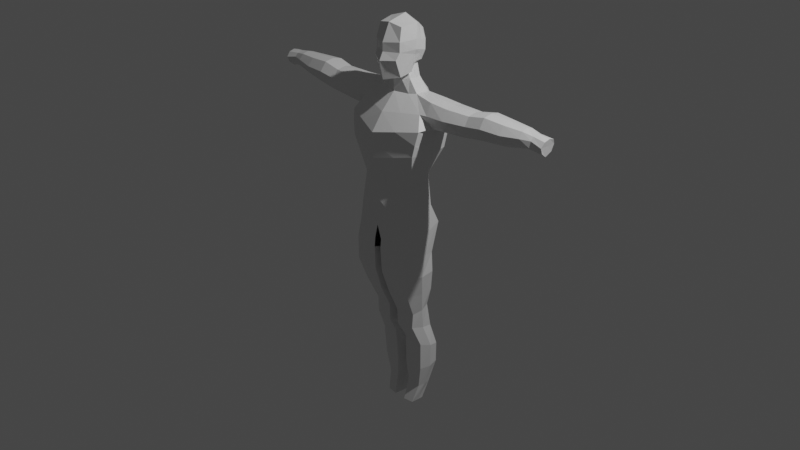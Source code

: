 # Source: Low-Poly2_Char.blend  (saved by Blender 3.1.7; exported with 4.5.12 LTS)
import bpy
from mathutils import Matrix  # noqa: F401  (used for matrix-valued properties, if any)

bpy.ops.wm.read_factory_settings(use_empty=True)
scene = bpy.context.scene
scene.name = 'Scene'

# ---- collections
col_collection = bpy.data.collections.new('Collection'); scene.collection.children.link(col_collection)

# ---- materials (node trees are filled in below, after node groups)
mat_material = bpy.data.materials.new('Material')
mat_material.alpha_threshold = 0.0
mat_material.use_transparent_shadow = False
mat_material.line_color = (0.0, 0.0, 0.0, 1.0)

# ---- material node trees
mat_material.use_nodes = True; mat_material.node_tree.nodes.clear()
_N = mat_material.node_tree.nodes; _L = mat_material.node_tree.links
n0 = _N.new('ShaderNodeOutputMaterial'); n0.name = 'Material Output'; n0.location = (300, 300)
n1 = _N.new('ShaderNodeBsdfPrincipled'); n1.name = 'Principled BSDF'; n1.location = (10, 300)
n1.distribution = 'GGX'
n1.subsurface_method = 'RANDOM_WALK_SKIN'
n1.inputs[2].default_value = 0.4
n1.inputs[3].default_value = 1.45
n1.inputs[27].default_value = (0.0, 0.0, 0.0, 1.0)
n1.inputs[28].default_value = 1.0
_L.new(n1.outputs[0], n0.inputs[0])
n0.is_active_output = True

# ---- world
world_world = bpy.data.worlds.new('World'); scene.world = world_world
world_world.use_nodes = True; world_world.node_tree.nodes.clear()
_N = world_world.node_tree.nodes; _L = world_world.node_tree.links
n0 = _N.new('ShaderNodeOutputWorld'); n0.name = 'World Output'; n0.location = (300, 300)
n1 = _N.new('ShaderNodeBackground'); n1.name = 'Background'; n1.location = (10, 300)
n1.inputs[0].default_value = (0.05088, 0.05088, 0.05088, 1.0)
_L.new(n1.outputs[0], n0.inputs[0])
n0.is_active_output = True
world_world.color = (0.05088, 0.05088, 0.05088)
world_world.use_sun_shadow = False
world_world.sun_shadow_jitter_overblur = 0.0

# ---- cameras
cam_camera = bpy.data.cameras.new('Camera')
cam_camera.clip_end = 100.0
cam_camera.ortho_scale = 7.314

# ---- lights
light_light = bpy.data.lights.new('Light', 'POINT')
light_light.transmission_factor = 0.0
light_light.energy = 1000.0
light_light.shadow_soft_size = 0.1
light_light.shadow_maximum_resolution = 0.006
light_light.use_absolute_resolution = True

# ---- meshes
me_cube = bpy.data.meshes.new('Cube')
me_cube.from_pydata([(0.2306, 0.1639, 1.387), (0.3471, 0.1008, 0.2494), (0.2306, 0.01123, 1.391), (0.3608, -0.1558, 0.1911), (0.0, 0.1613, 0.2502), (0.0, -0.06704, 1.383), (0.0, -0.2946, 0.03552), (0.0, 0.2644, 1.386), (0.4074, 0.2912, 1.104), (0.362, 0.2605, 0.8233), (0.2726, 0.1348, 0.5572), (0.4542, -0.1816, 1.115), (0.4088, -0.2177, 0.8602), (0.3169, -0.1445, 0.4848), (0.0, 0.3498, 1.093), (1.094e-18, 0.3406, 0.807), (0.0, 0.2063, 0.5295), (0.0, -0.3526, 1.037), (0.0, -0.3442, 0.7707), (0.0, -0.3416, 0.4048), (0.04218, -0.2889, -0.1178), (0.3261, -0.2241, -0.03919), (0.307, 0.2535, -0.003466), (0.0, 0.3199, -0.002585), (0.04218, -0.2999, -0.224), (0.3305, -0.2633, -0.219), (0.3202, 0.1526, -0.3092), (-3.647e-18, 0.2156, -0.3442), (0.06129, -0.07993, -1.167), (0.2554, -0.05661, -1.159), (0.2485, 0.2166, -1.231), (0.06129, 0.263, -1.245), (0.06816, 0.008742, -2.172), (0.1803, 0.02226, -2.168), (0.1765, 0.1796, -2.18), (0.06816, 0.2045, -2.191), (0.0773, 0.3285, -1.439), (0.06472, 0.3364, -1.709), (0.08788, 0.2676, -1.941), (0.08788, 0.06579, -1.93), (0.06472, 0.04448, -1.709), (0.0773, 0.02436, -1.356), (0.279, 0.04523, -1.399), (0.2628, 0.06289, -1.72), (0.219, 0.08176, -1.966), (0.2144, 0.2373, -1.971), (0.2574, 0.3008, -1.715), (0.2729, 0.2874, -1.476), (0.33, 0.1553, -0.5291), (0.2922, 0.1764, -0.7556), (0.2587, 0.1544, -0.9449), (0.05651, 0.205, -0.9621), (0.06056, 0.2311, -0.7801), (0.04696, 0.2141, -0.5549), (0.04696, -0.286, -0.4809), (0.06056, -0.2002, -0.7399), (0.05651, -0.08155, -1.001), (0.2665, -0.0549, -0.9951), (0.3008, -0.1702, -0.733), (0.3395, -0.2527, -0.4789), (0.1926, -0.2252, 0.1133), (0.1567, 0.2321, 1.383), (0.1857, 0.1311, 0.2498), (0.1567, -0.02278, 1.381), (0.1718, -0.223, 0.4528), (0.2166, -0.2809, 0.8155), (0.2271, -0.2708, 1.078), (0.1718, 0.1755, 0.5356), (0.2166, 0.3055, 0.8074), (0.2271, 0.3254, 1.091), (0.2009, -0.2565, -0.07849), (0.1882, 0.2867, -0.003025), (0.2038, -0.2816, -0.2215), (0.197, 0.1841, -0.3267), (0.1545, -0.06827, -1.163), (0.1499, 0.2398, -1.238), (0.1091, 0.0155, -2.17), (0.1065, 0.1921, -2.185), (0.1808, 0.0348, -1.377), (0.1617, 0.05369, -1.714), (0.1479, 0.07377, -1.948), (0.1767, 0.308, -1.458), (0.1581, 0.3186, -1.712), (0.1449, 0.2525, -1.956), (0.2008, -0.2693, -0.4799), (0.1841, -0.1852, -0.7364), (0.1586, -0.06823, -0.998), (0.1945, 0.1847, -0.542), (0.1784, 0.2038, -0.7679), (0.1535, 0.1797, -0.9535), (0.2306, 0.08757, 1.389), (0.3783, -0.02747, 0.2202), (0.3436, 0.02013, 0.5213), (0.4331, 0.01923, 0.824), (0.4542, 0.05973, 1.066), (0.3891, 0.01468, -0.02133), (0.4008, -0.05533, -0.2641), (-2.051e-18, -0.04219, -0.2841), (0.2789, 0.08002, -1.195), (0.0254, 0.09156, -1.206), (0.1811, 0.1009, -2.174), (0.06816, 0.1066, -2.181), (0.3108, 0.1663, -1.438), (0.2897, 0.1818, -1.718), (0.232, 0.1595, -1.968), (0.04669, 0.1764, -1.398), (0.02997, 0.1905, -1.709), (0.06076, 0.1667, -1.936), (0.389, -0.0487, -0.504), (0.3381, 0.003104, -0.7443), (0.293, 0.04977, -0.97), (0.006351, -0.03595, -0.5179), (0.02443, 0.01545, -0.76), (0.01905, 0.06171, -0.9815), (0.1078, 0.1038, -2.178), (0.4415, 0.0948, 1.384), (0.4417, -0.01581, 1.367), (0.4407, 0.1982, 1.364), (0.4713, 0.237, 1.096), (0.5003, -0.05138, 1.133), (0.4704, 0.0622, 1.072), (0.6497, 0.09669, 1.371), (0.6505, -0.0132, 1.354), (0.6483, 0.1997, 1.352), (0.6511, 0.2379, 1.123), (0.674, -0.04647, 1.142), (0.6552, 0.06426, 1.096), (0.9135, 0.1018, 1.371), (0.9142, 0.006087, 1.354), (0.9122, 0.1914, 1.352), (0.9153, 0.2182, 1.155), (0.935, -0.04516, 1.165), (0.9183, 0.07354, 1.127), (1.101, 0.1084, 1.41), (1.102, 0.005721, 1.393), (1.089, 0.2049, 1.388), (1.103, 0.2385, 1.176), (1.119, -0.04443, 1.195), (1.106, 0.07789, 1.148), (1.322, 0.111, 1.397), (1.323, 0.01791, 1.38), (1.307, 0.1984, 1.376), (1.324, 0.2242, 1.186), (1.347, -0.00884, 1.215), (1.327, 0.08332, 1.157), (1.518, 0.1136, 1.388), (1.519, 0.04421, 1.371), (1.517, 0.1789, 1.37), (1.521, 0.1848, 1.231), (1.538, 0.01115, 1.249), (1.522, 0.0931, 1.201), (1.629, 0.1145, 1.371), (1.629, 0.0625, 1.353), (1.628, 0.1626, 1.352), (1.632, 0.1547, 1.254), (1.642, 0.01991, 1.246), (1.631, 0.09929, 1.222), (1.764, 0.1197, 1.355), (1.764, 0.05786, 1.338), (1.763, 0.1784, 1.337), (1.745, 0.1781, 1.217), (1.754, 0.04247, 1.23), (1.746, 0.1013, 1.185), (0.3339, 0.2411, 1.251), (0.3807, -0.09652, 1.25), (-2.735e-19, 0.3082, 1.241), (0.0, -0.2241, 1.215), (0.1903, -0.1607, 1.234), (0.1903, 0.2796, 1.238), (0.4537, 0.2401, 1.239), (0.4582, -0.08309, 1.252), (0.6473, 0.2412, 1.247), (0.6576, -0.08025, 1.256), (0.9114, 0.2275, 1.262), (0.9203, -0.05226, 1.271), (1.099, 0.2445, 1.293), (1.108, -0.05821, 1.301), (1.32, 0.2343, 1.291), (1.329, -0.03999, 1.299), (1.517, 0.2051, 1.309), (1.523, 0.001626, 1.315), (1.628, 0.1825, 1.312), (1.632, 0.03129, 1.317), (1.752, 0.2015, 1.286), (1.758, 0.01947, 1.29), (1.755, 0.1105, 1.288), (0.3847, 0.2758, 0.9638), (0.4315, -0.2068, 0.9778), (5.47e-19, 0.3452, 0.9501), (0.0, -0.3327, 0.9254), (0.2218, 0.3155, 0.9491), (0.2218, -0.2602, 0.9679), (0.4437, 0.03948, 0.9451), (0.1462, 0.08705, 1.517), (0.1408, 0.005206, 1.524), (0.07543, 0.1789, 1.511), (0.1408, 0.1361, 1.528), (0.08127, -0.04171, 1.51), (0.0, -0.07519, 1.511), (0.0, 0.1941, 1.519), (0.1115, 0.06713, 1.6), (0.1159, 0.01706, 1.573), (0.0761, 0.1681, 1.638), (0.1049, 0.09123, 1.639), (0.08194, -0.0307, 1.563), (0.0, -0.07535, 1.542), (0.0, 0.2081, 1.619), (0.1233, -0.1008, 1.558), (0.1407, -0.1037, 2.041), (0.09874, 0.1677, 1.662), (0.09752, 0.2167, 1.971), (0.0, 0.2266, 1.639), (0.0, 0.2561, 1.987), (0.1303, 0.2193, 1.866), (0.139, 0.01588, 1.586), (0.1735, 0.0657, 2.063), (0.1578, -0.1404, 1.907), (0.0, -0.2102, 1.528), (0.0, -0.128, 2.07), (0.0, 0.2872, 1.845), (0.199, 0.03303, 1.913), (0.0, -0.2112, 1.89), (0.0, 0.08152, 2.12), (0.1396, 0.2083, 1.766), (0.1536, -0.1387, 1.805), (0.0, 0.2648, 1.748), (0.1995, 0.03373, 1.815), (0.0, -0.211, 1.802), (0.132, 0.2007, 1.734), (0.1397, -0.1749, 1.734), (0.0, 0.2474, 1.71), (0.1837, 0.0189, 1.768), (0.0, -0.2523, 1.721), (0.1137, 0.1839, 1.67), (0.1401, -0.1124, 1.558), (0.0, 0.2077, 1.642), (0.1578, 0.01472, 1.591), (0.0, -0.1875, 1.536), (0.1531, 0.0768, 1.685), (0.1355, 0.1412, 2.017), (0.1646, 0.1262, 1.89), (0.0, 0.1688, 2.054), (0.1696, 0.121, 1.791), (0.1578, 0.1098, 1.751), (0.1362, 0.07934, 1.678), (0.1665, 0.01613, 1.651), (0.1714, 0.01692, 1.684), (0.1437, 0.04896, 1.639), (0.126, 0.04531, 1.628)], [], [(62, 1, 22, 71), (90, 2, 116, 115), (168, 61, 0, 163), (167, 63, 5, 166), (0, 61, 195, 196), (60, 64, 19, 6), (64, 65, 18, 19), (191, 66, 17, 189), (62, 67, 10, 1), (67, 68, 9, 10), (190, 69, 8, 186), (91, 92, 13, 3), (92, 93, 12, 13), (192, 94, 11, 187), (71, 22, 26, 73), (91, 3, 21, 95), (60, 6, 20, 70), (89, 50, 30, 75), (70, 20, 24, 72), (95, 21, 25, 96), (107, 38, 35, 101), (86, 56, 28, 74), (113, 51, 31, 99), (110, 57, 29, 98), (114, 77, 34, 100), (104, 44, 33, 100), (83, 45, 34, 77), (80, 39, 32, 76), (74, 28, 41, 78), (78, 41, 40, 79), (79, 40, 39, 80), (75, 30, 47, 81), (81, 47, 46, 82), (82, 46, 45, 83), (98, 29, 42, 102), (102, 42, 43, 103), (103, 43, 44, 104), (99, 31, 36, 105), (105, 36, 37, 106), (106, 37, 38, 107), (96, 25, 59, 108), (108, 59, 58, 109), (109, 58, 57, 110), (97, 27, 53, 111), (111, 53, 52, 112), (112, 52, 51, 113), (72, 24, 54, 84), (84, 54, 55, 85), (85, 55, 56, 86), (73, 26, 48, 87), (87, 48, 49, 88), (88, 49, 50, 89), (52, 88, 89, 51), (53, 87, 88, 52), (27, 73, 87, 53), (58, 85, 86, 57), (59, 84, 85, 58), (25, 72, 84, 59), (37, 82, 83, 38), (36, 81, 82, 37), (31, 75, 81, 36), (43, 79, 80, 44), (42, 78, 79, 43), (29, 74, 78, 42), (44, 80, 76, 33), (38, 83, 77, 35), (101, 35, 77, 114), (57, 86, 74, 29), (21, 70, 72, 25), (51, 89, 75, 31), (3, 60, 70, 21), (23, 71, 73, 27), (188, 14, 69, 190), (16, 15, 68, 67), (4, 16, 67, 62), (187, 11, 66, 191), (13, 12, 65, 64), (3, 13, 64, 60), (63, 2, 194, 197), (164, 2, 63, 167), (165, 7, 61, 168), (4, 62, 71, 23), (90, 0, 196, 193), (32, 101, 114, 76), (55, 112, 113, 56), (54, 111, 112, 55), (24, 97, 111, 54), (49, 109, 110, 50), (48, 108, 109, 49), (26, 96, 108, 48), (40, 106, 107, 39), (41, 105, 106, 40), (28, 99, 105, 41), (46, 103, 104, 45), (47, 102, 103, 46), (30, 98, 102, 47), (45, 104, 100, 34), (76, 114, 100, 33), (50, 110, 98, 30), (56, 113, 99, 28), (39, 107, 101, 32), (22, 95, 96, 26), (1, 91, 95, 22), (186, 8, 94, 192), (10, 9, 93, 92), (1, 10, 92, 91), (5, 63, 197, 198), (164, 11, 119, 170), (120, 118, 124, 126), (115, 116, 122, 121), (94, 8, 118, 120), (163, 0, 117, 169), (11, 94, 120, 119), (0, 90, 115, 117), (171, 123, 129, 173), (125, 126, 132, 131), (119, 120, 126, 125), (169, 117, 123, 171), (117, 115, 121, 123), (170, 119, 125, 172), (127, 128, 134, 133), (174, 131, 137, 176), (123, 121, 127, 129), (172, 125, 131, 174), (121, 122, 128, 127), (126, 124, 130, 132), (135, 133, 139, 141), (175, 135, 141, 177), (132, 130, 136, 138), (131, 132, 138, 137), (173, 129, 135, 175), (129, 127, 133, 135), (144, 142, 148, 150), (139, 140, 146, 145), (176, 137, 143, 178), (133, 134, 140, 139), (138, 136, 142, 144), (137, 138, 144, 143), (180, 149, 155, 182), (147, 145, 151, 153), (143, 144, 150, 149), (177, 141, 147, 179), (141, 139, 145, 147), (178, 143, 149, 180), (155, 156, 162, 161), (156, 154, 160, 162), (145, 146, 152, 151), (150, 148, 154, 156), (149, 150, 156, 155), (179, 147, 153, 181), (185, 157, 158, 184), (183, 159, 157, 185), (181, 153, 159, 183), (153, 151, 157, 159), (182, 155, 161, 184), (151, 152, 158, 157), (152, 182, 184, 158), (154, 181, 183, 160), (160, 183, 185, 162), (162, 185, 184, 161), (148, 179, 181, 154), (140, 178, 180, 146), (142, 177, 179, 148), (146, 180, 182, 152), (134, 176, 178, 140), (130, 173, 175, 136), (136, 175, 177, 142), (122, 172, 174, 128), (128, 174, 176, 134), (116, 170, 172, 122), (118, 169, 171, 124), (124, 171, 173, 130), (8, 163, 169, 118), (2, 164, 170, 116), (14, 165, 168, 69), (11, 164, 167, 66), (66, 167, 166, 17), (69, 168, 163, 8), (9, 186, 192, 93), (12, 187, 191, 65), (15, 188, 190, 68), (93, 192, 187, 12), (68, 190, 186, 9), (65, 191, 189, 18), (193, 196, 203, 200), (194, 193, 200, 201), (198, 197, 204, 205), (195, 199, 206, 202), (61, 7, 199, 195), (2, 90, 193, 194), (197, 194, 201, 204), (196, 195, 202, 203), (219, 212, 210, 213), (225, 219, 213, 223), (242, 240, 220, 226), (240, 239, 215, 220), (220, 215, 208, 216), (226, 220, 216, 224), (224, 216, 221, 227), (216, 208, 218, 221), (239, 241, 222, 215), (215, 222, 218, 208), (229, 224, 227, 232), (231, 226, 224, 229), (243, 242, 226, 231), (230, 225, 223, 228), (238, 243, 231, 246), (236, 245, 246, 231, 229, 234), (234, 229, 232, 217), (209, 235, 211, 233), (207, 214, 236, 234), (244, 209, 233, 238), (237, 207, 234, 217), (233, 211, 230, 228), (214, 248, 247, 236), (233, 228, 243, 238), (228, 223, 242, 243), (210, 212, 241, 239), (213, 210, 239, 240), (223, 213, 240, 242), (204, 207, 237, 205), (246, 245, 247, 238), (247, 245, 236), (247, 248, 244, 238), (201, 214, 207, 204), (200, 248, 214, 201), (203, 244, 248, 200), (202, 209, 244, 203), (206, 235, 209, 202)])
_uv = me_cube.uv_layers.new(name='UVMap')
_uv.uv.foreach_set('vector', [0.375, 0.4375, 0.375, 0.5, 0.375, 0.5, 0.375, 0.4375, 0.625, 0.625, 0.625, 0.75, 0.625, 0.75, 0.625, 0.625, 0.5938, 0.4375, 0.625, 0.4375, 0.625, 0.5, 0.5938, 0.5, 0.5938, 0.8125, 0.625, 0.8125, 0.625, 0.875, 0.5938, 0.875, 0.625, 0.5, 0.625, 0.4375, 0.625, 0.4375, 0.625, 0.5, 0.375, 0.8125, 0.4375, 0.8125, 0.4375, 0.875, 0.375, 0.875, 0.4375, 0.8125, 0.5, 0.8125, 0.5, 0.875, 0.4375, 0.875, 0.5312, 0.8125, 0.5625, 0.8125, 0.5625, 0.875, 0.5312, 0.875, 0.375, 0.4375, 0.4375, 0.4375, 0.4375, 0.5, 0.375, 0.5, 0.4375, 0.4375, 0.5, 0.4375, 0.5, 0.5, 0.4375, 0.5, 0.5312, 0.4375, 0.5625, 0.4375, 0.5625, 0.5, 0.5312, 0.5, 0.375, 0.625, 0.4375, 0.625, 0.4375, 0.75, 0.375, 0.75, 0.4375, 0.625, 0.5, 0.625, 0.5, 0.75, 0.4375, 0.75, 0.5312, 0.625, 0.5625, 0.625, 0.5625, 0.75, 0.5312, 0.75, 0.375, 0.4375, 0.375, 0.5, 0.375, 0.5, 0.375, 0.4375, 0.375, 0.625, 0.375, 0.75, 0.375, 0.75, 0.375, 0.625, 0.375, 0.8125, 0.375, 0.875, 0.375, 0.875, 0.375, 0.8125, 0.375, 0.4375, 0.375, 0.5, 0.375, 0.5, 0.375, 0.4375, 0.375, 0.8125, 0.375, 0.875, 0.375, 0.875, 0.375, 0.8125, 0.375, 0.625, 0.375, 0.75, 0.375, 0.75, 0.375, 0.625, 0.0, 0.0, 0.0, 0.0, 0.0, 0.0, 0.0, 0.0, 0.375, 0.8125, 0.375, 0.875, 0.375, 0.875, 0.375, 0.8125, 0.0, 0.0, 0.0, 0.0, 0.0, 0.0, 0.0, 0.0, 0.375, 0.625, 0.375, 0.75, 0.375, 0.75, 0.375, 0.625, 0.375, 0.625, 0.375, 0.4375, 0.375, 0.5, 0.375, 0.625, 0.375, 0.625, 0.375, 0.75, 0.375, 0.75, 0.375, 0.625, 0.375, 0.4375, 0.375, 0.5, 0.375, 0.5, 0.375, 0.4375, 0.375, 0.8125, 0.375, 0.875, 0.375, 0.875, 0.375, 0.8125, 0.375, 0.8125, 0.375, 0.875, 0.375, 0.875, 0.375, 0.8125, 0.375, 0.8125, 0.375, 0.875, 0.375, 0.875, 0.375, 0.8125, 0.375, 0.8125, 0.375, 0.875, 0.375, 0.875, 0.375, 0.8125, 0.375, 0.4375, 0.375, 0.5, 0.375, 0.5, 0.375, 0.4375, 0.375, 0.4375, 0.375, 0.5, 0.375, 0.5, 0.375, 0.4375, 0.375, 0.4375, 0.375, 0.5, 0.375, 0.5, 0.375, 0.4375, 0.375, 0.625, 0.375, 0.75, 0.375, 0.75, 0.375, 0.625, 0.375, 0.625, 0.375, 0.75, 0.375, 0.75, 0.375, 0.625, 0.375, 0.625, 0.375, 0.75, 0.375, 0.75, 0.375, 0.625, 0.0, 0.0, 0.0, 0.0, 0.0, 0.0, 0.0, 0.0, 0.0, 0.0, 0.0, 0.0, 0.0, 0.0, 0.0, 0.0, 0.0, 0.0, 0.0, 0.0, 0.0, 0.0, 0.0, 0.0, 0.375, 0.625, 0.375, 0.75, 0.375, 0.75, 0.375, 0.625, 0.375, 0.625, 0.375, 0.75, 0.375, 0.75, 0.375, 0.625, 0.375, 0.625, 0.375, 0.75, 0.375, 0.75, 0.375, 0.625, 0.0, 0.0, 0.0, 0.0, 0.0, 0.0, 0.0, 0.0, 0.0, 0.0, 0.0, 0.0, 0.0, 0.0, 0.0, 0.0, 0.0, 0.0, 0.0, 0.0, 0.0, 0.0, 0.0, 0.0, 0.375, 0.8125, 0.375, 0.875, 0.375, 0.875, 0.375, 0.8125, 0.375, 0.8125, 0.375, 0.875, 0.375, 0.875, 0.375, 0.8125, 0.375, 0.8125, 0.375, 0.875, 0.375, 0.875, 0.375, 0.8125, 0.375, 0.4375, 0.375, 0.5, 0.375, 0.5, 0.375, 0.4375, 0.375, 0.4375, 0.375, 0.5, 0.375, 0.5, 0.375, 0.4375, 0.375, 0.4375, 0.375, 0.5, 0.375, 0.5, 0.375, 0.4375, 0.375, 0.375, 0.375, 0.4375, 0.375, 0.4375, 0.375, 0.375, 0.375, 0.375, 0.375, 0.4375, 0.375, 0.4375, 0.375, 0.375, 0.375, 0.375, 0.375, 0.4375, 0.375, 0.4375, 0.375, 0.375, 0.375, 0.75, 0.375, 0.8125, 0.375, 0.8125, 0.375, 0.75, 0.375, 0.75, 0.375, 0.8125, 0.375, 0.8125, 0.375, 0.75, 0.375, 0.75, 0.375, 0.8125, 0.375, 0.8125, 0.375, 0.75, 0.375, 0.375, 0.375, 0.4375, 0.375, 0.4375, 0.375, 0.375, 0.375, 0.375, 0.375, 0.4375, 0.375, 0.4375, 0.375, 0.375, 0.375, 0.375, 0.375, 0.4375, 0.375, 0.4375, 0.375, 0.375, 0.375, 0.75, 0.375, 0.8125, 0.375, 0.8125, 0.375, 0.75, 0.375, 0.75, 0.375, 0.8125, 0.375, 0.8125, 0.375, 0.75, 0.375, 0.75, 0.375, 0.8125, 0.375, 0.8125, 0.375, 0.75, 0.375, 0.75, 0.375, 0.8125, 0.375, 0.8125, 0.375, 0.75, 0.375, 0.375, 0.375, 0.4375, 0.375, 0.4375, 0.375, 0.375, 0.375, 0.625, 0.375, 0.375, 0.375, 0.4375, 0.375, 0.625, 0.375, 0.75, 0.375, 0.8125, 0.375, 0.8125, 0.375, 0.75, 0.375, 0.75, 0.375, 0.8125, 0.375, 0.8125, 0.375, 0.75, 0.375, 0.375, 0.375, 0.4375, 0.375, 0.4375, 0.375, 0.375, 0.375, 0.75, 0.375, 0.8125, 0.375, 0.8125, 0.375, 0.75, 0.375, 0.375, 0.375, 0.4375, 0.375, 0.4375, 0.375, 0.375, 0.5312, 0.375, 0.5625, 0.375, 0.5625, 0.4375, 0.5312, 0.4375, 0.4375, 0.375, 0.5, 0.375, 0.5, 0.4375, 0.4375, 0.4375, 0.375, 0.375, 0.4375, 0.375, 0.4375, 0.4375, 0.375, 0.4375, 0.5312, 0.75, 0.5625, 0.75, 0.5625, 0.8125, 0.5312, 0.8125, 0.4375, 0.75, 0.5, 0.75, 0.5, 0.8125, 0.4375, 0.8125, 0.375, 0.75, 0.4375, 0.75, 0.4375, 0.8125, 0.375, 0.8125, 0.625, 0.8125, 0.625, 0.75, 0.625, 0.75, 0.625, 0.8125, 0.5938, 0.75, 0.625, 0.75, 0.625, 0.8125, 0.5938, 0.8125, 0.5938, 0.375, 0.625, 0.375, 0.625, 0.4375, 0.5938, 0.4375, 0.375, 0.375, 0.375, 0.4375, 0.375, 0.4375, 0.375, 0.375, 0.625, 0.625, 0.625, 0.5, 0.625, 0.5, 0.625, 0.625, 0.375, 0.875, 0.375, 0.625, 0.375, 0.625, 0.375, 0.8125, 0.0, 0.0, 0.0, 0.0, 0.0, 0.0, 0.0, 0.0, 0.0, 0.0, 0.0, 0.0, 0.0, 0.0, 0.0, 0.0, 0.0, 0.0, 0.0, 0.0, 0.0, 0.0, 0.0, 0.0, 0.375, 0.5, 0.375, 0.625, 0.375, 0.625, 0.375, 0.5, 0.375, 0.5, 0.375, 0.625, 0.375, 0.625, 0.375, 0.5, 0.375, 0.5, 0.375, 0.625, 0.375, 0.625, 0.375, 0.5, 0.0, 0.0, 0.0, 0.0, 0.0, 0.0, 0.0, 0.0, 0.0, 0.0, 0.0, 0.0, 0.0, 0.0, 0.0, 0.0, 0.0, 0.0, 0.0, 0.0, 0.0, 0.0, 0.0, 0.0, 0.375, 0.5, 0.375, 0.625, 0.375, 0.625, 0.375, 0.5, 0.375, 0.5, 0.375, 0.625, 0.375, 0.625, 0.375, 0.5, 0.375, 0.5, 0.375, 0.625, 0.375, 0.625, 0.375, 0.5, 0.375, 0.5, 0.375, 0.625, 0.375, 0.625, 0.375, 0.5, 0.375, 0.8125, 0.375, 0.625, 0.375, 0.625, 0.375, 0.75, 0.375, 0.5, 0.375, 0.625, 0.375, 0.625, 0.375, 0.5, 0.0, 0.0, 0.0, 0.0, 0.0, 0.0, 0.0, 0.0, 0.0, 0.0, 0.0, 0.0, 0.0, 0.0, 0.0, 0.0, 0.375, 0.5, 0.375, 0.625, 0.375, 0.625, 0.375, 0.5, 0.375, 0.5, 0.375, 0.625, 0.375, 0.625, 0.375, 0.5, 0.5312, 0.5, 0.5625, 0.5, 0.5625, 0.625, 0.5312, 0.625, 0.4375, 0.5, 0.5, 0.5, 0.5, 0.625, 0.4375, 0.625, 0.375, 0.5, 0.4375, 0.5, 0.4375, 0.625, 0.375, 0.625, 0.625, 0.875, 0.625, 0.8125, 0.625, 0.8125, 0.625, 0.875, 0.5938, 0.75, 0.5625, 0.75, 0.5625, 0.75, 0.5938, 0.75, 0.5625, 0.625, 0.5625, 0.5, 0.5625, 0.5, 0.5625, 0.625, 0.625, 0.625, 0.625, 0.75, 0.625, 0.75, 0.625, 0.625, 0.5625, 0.625, 0.5625, 0.5, 0.5625, 0.5, 0.5625, 0.625, 0.5938, 0.5, 0.625, 0.5, 0.625, 0.5, 0.5938, 0.5, 0.5625, 0.75, 0.5625, 0.625, 0.5625, 0.625, 0.5625, 0.75, 0.625, 0.5, 0.625, 0.625, 0.625, 0.625, 0.625, 0.5, 0.5938, 0.5, 0.625, 0.5, 0.625, 0.5, 0.5938, 0.5, 0.5625, 0.75, 0.5625, 0.625, 0.5625, 0.625, 0.5625, 0.75, 0.5625, 0.75, 0.5625, 0.625, 0.5625, 0.625, 0.5625, 0.75, 0.5938, 0.5, 0.625, 0.5, 0.625, 0.5, 0.5938, 0.5, 0.625, 0.5, 0.625, 0.625, 0.625, 0.625, 0.625, 0.5, 0.5938, 0.75, 0.5625, 0.75, 0.5625, 0.75, 0.5938, 0.75, 0.625, 0.625, 0.625, 0.75, 0.625, 0.75, 0.625, 0.625, 0.5938, 0.75, 0.5625, 0.75, 0.5625, 0.75, 0.5938, 0.75, 0.625, 0.5, 0.625, 0.625, 0.625, 0.625, 0.625, 0.5, 0.5938, 0.75, 0.5625, 0.75, 0.5625, 0.75, 0.5938, 0.75, 0.625, 0.625, 0.625, 0.75, 0.625, 0.75, 0.625, 0.625, 0.5625, 0.625, 0.5625, 0.5, 0.5625, 0.5, 0.5625, 0.625, 0.625, 0.5, 0.625, 0.625, 0.625, 0.625, 0.625, 0.5, 0.5938, 0.5, 0.625, 0.5, 0.625, 0.5, 0.5938, 0.5, 0.5625, 0.625, 0.5625, 0.5, 0.5625, 0.5, 0.5625, 0.625, 0.5625, 0.75, 0.5625, 0.625, 0.5625, 0.625, 0.5625, 0.75, 0.5938, 0.5, 0.625, 0.5, 0.625, 0.5, 0.5938, 0.5, 0.625, 0.5, 0.625, 0.625, 0.625, 0.625, 0.625, 0.5, 0.5625, 0.625, 0.5625, 0.5, 0.5625, 0.5, 0.5625, 0.625, 0.625, 0.625, 0.625, 0.75, 0.625, 0.75, 0.625, 0.625, 0.5938, 0.75, 0.5625, 0.75, 0.5625, 0.75, 0.5938, 0.75, 0.625, 0.625, 0.625, 0.75, 0.625, 0.75, 0.625, 0.625, 0.5625, 0.625, 0.5625, 0.5, 0.5625, 0.5, 0.5625, 0.625, 0.5625, 0.75, 0.5625, 0.625, 0.5625, 0.625, 0.5625, 0.75, 0.5938, 0.75, 0.5625, 0.75, 0.5625, 0.75, 0.5938, 0.75, 0.625, 0.5, 0.625, 0.625, 0.625, 0.625, 0.625, 0.5, 0.5625, 0.75, 0.5625, 0.625, 0.5625, 0.625, 0.5625, 0.75, 0.5938, 0.5, 0.625, 0.5, 0.625, 0.5, 0.5938, 0.5, 0.625, 0.5, 0.625, 0.625, 0.625, 0.625, 0.625, 0.5, 0.5938, 0.75, 0.5625, 0.75, 0.5625, 0.75, 0.5938, 0.75, 0.5625, 0.75, 0.5625, 0.625, 0.5625, 0.625, 0.5625, 0.75, 0.5625, 0.625, 0.5625, 0.5, 0.5625, 0.5, 0.5625, 0.625, 0.625, 0.625, 0.625, 0.75, 0.625, 0.75, 0.625, 0.625, 0.5625, 0.625, 0.5625, 0.5, 0.5625, 0.5, 0.5625, 0.625, 0.5625, 0.75, 0.5625, 0.625, 0.5625, 0.625, 0.5625, 0.75, 0.5938, 0.5, 0.625, 0.5, 0.625, 0.5, 0.5938, 0.5, 0.5938, 0.625, 0.625, 0.625, 0.625, 0.75, 0.5938, 0.75, 0.5938, 0.5, 0.625, 0.5, 0.625, 0.625, 0.5938, 0.625, 0.5938, 0.5, 0.625, 0.5, 0.625, 0.5, 0.5938, 0.5, 0.625, 0.5, 0.625, 0.625, 0.625, 0.625, 0.625, 0.5, 0.5938, 0.75, 0.5625, 0.75, 0.5625, 0.75, 0.5938, 0.75, 0.625, 0.625, 0.625, 0.75, 0.625, 0.75, 0.625, 0.625, 0.625, 0.75, 0.5938, 0.75, 0.5938, 0.75, 0.625, 0.75, 0.5625, 0.5, 0.5938, 0.5, 0.5938, 0.5, 0.5625, 0.5, 0.5625, 0.5, 0.5938, 0.5, 0.5938, 0.625, 0.5625, 0.625, 0.5625, 0.625, 0.5938, 0.625, 0.5938, 0.75, 0.5625, 0.75, 0.5625, 0.5, 0.5938, 0.5, 0.5938, 0.5, 0.5625, 0.5, 0.625, 0.75, 0.5938, 0.75, 0.5938, 0.75, 0.625, 0.75, 0.5625, 0.5, 0.5938, 0.5, 0.5938, 0.5, 0.5625, 0.5, 0.625, 0.75, 0.5938, 0.75, 0.5938, 0.75, 0.625, 0.75, 0.625, 0.75, 0.5938, 0.75, 0.5938, 0.75, 0.625, 0.75, 0.5625, 0.5, 0.5938, 0.5, 0.5938, 0.5, 0.5625, 0.5, 0.5625, 0.5, 0.5938, 0.5, 0.5938, 0.5, 0.5625, 0.5, 0.625, 0.75, 0.5938, 0.75, 0.5938, 0.75, 0.625, 0.75, 0.625, 0.75, 0.5938, 0.75, 0.5938, 0.75, 0.625, 0.75, 0.625, 0.75, 0.5938, 0.75, 0.5938, 0.75, 0.625, 0.75, 0.5625, 0.5, 0.5938, 0.5, 0.5938, 0.5, 0.5625, 0.5, 0.5625, 0.5, 0.5938, 0.5, 0.5938, 0.5, 0.5625, 0.5, 0.5625, 0.5, 0.5938, 0.5, 0.5938, 0.5, 0.5625, 0.5, 0.625, 0.75, 0.5938, 0.75, 0.5938, 0.75, 0.625, 0.75, 0.5625, 0.375, 0.5938, 0.375, 0.5938, 0.4375, 0.5625, 0.4375, 0.5625, 0.75, 0.5938, 0.75, 0.5938, 0.8125, 0.5625, 0.8125, 0.5625, 0.8125, 0.5938, 0.8125, 0.5938, 0.875, 0.5625, 0.875, 0.5625, 0.4375, 0.5938, 0.4375, 0.5938, 0.5, 0.5625, 0.5, 0.5, 0.5, 0.5312, 0.5, 0.5312, 0.625, 0.5, 0.625, 0.5, 0.75, 0.5312, 0.75, 0.5312, 0.8125, 0.5, 0.8125, 0.5, 0.375, 0.5312, 0.375, 0.5312, 0.4375, 0.5, 0.4375, 0.5, 0.625, 0.5312, 0.625, 0.5312, 0.75, 0.5, 0.75, 0.5, 0.4375, 0.5312, 0.4375, 0.5312, 0.5, 0.5, 0.5, 0.5, 0.8125, 0.5312, 0.8125, 0.5312, 0.875, 0.5, 0.875, 0.625, 0.625, 0.625, 0.5, 0.625, 0.5, 0.625, 0.625, 0.625, 0.75, 0.625, 0.625, 0.625, 0.625, 0.625, 0.75, 0.625, 0.875, 0.625, 0.8125, 0.625, 0.8125, 0.625, 0.875, 0.625, 0.4375, 0.625, 0.375, 0.625, 0.375, 0.625, 0.4375, 0.625, 0.4375, 0.625, 0.375, 0.625, 0.375, 0.625, 0.4375, 0.625, 0.75, 0.625, 0.625, 0.625, 0.625, 0.625, 0.75, 0.625, 0.8125, 0.625, 0.75, 0.625, 0.75, 0.625, 0.8125, 0.625, 0.5, 0.625, 0.4375, 0.625, 0.4375, 0.625, 0.5, 0.5, 0.375, 0.625, 0.375, 0.625, 0.5, 0.5, 0.5, 0.4696, 0.375, 0.5, 0.375, 0.5, 0.5, 0.4696, 0.5, 0.4696, 0.5625, 0.5, 0.5625, 0.5, 0.625, 0.4696, 0.625, 0.5, 0.5625, 0.625, 0.5625, 0.625, 0.625, 0.5, 0.625, 0.5, 0.625, 0.625, 0.625, 0.625, 0.75, 0.5, 0.75, 0.4696, 0.625, 0.5, 0.625, 0.5, 0.75, 0.4696, 0.75, 0.4696, 0.75, 0.5, 0.75, 0.5, 0.875, 0.4696, 0.875, 0.5, 0.75, 0.625, 0.75, 0.625, 0.875, 0.5, 0.875, 0.625, 0.5625, 0.75, 0.5625, 0.75, 0.625, 0.625, 0.625, 0.625, 0.625, 0.75, 0.625, 0.75, 0.75, 0.625, 0.75, 0.4407, 0.75, 0.4696, 0.75, 0.4696, 0.875, 0.4407, 0.875, 0.4407, 0.625, 0.4696, 0.625, 0.4696, 0.75, 0.4407, 0.75, 0.4407, 0.5625, 0.4696, 0.5625, 0.4696, 0.625, 0.4407, 0.625, 0.4407, 0.375, 0.4696, 0.375, 0.4696, 0.5, 0.4407, 0.5, 0.375, 0.5625, 0.4407, 0.5625, 0.4407, 0.625, 0.4097, 0.625, 0.375, 0.625, 0.3972, 0.625, 0.4097, 0.625, 0.4407, 0.625, 0.4407, 0.75, 0.375, 0.75, 0.375, 0.75, 0.4407, 0.75, 0.4407, 0.875, 0.375, 0.875, 0.3583, 0.5116, 0.2665, 0.5104, 0.25, 0.5, 0.375, 0.5, 0.3584, 0.7291, 0.3616, 0.6232, 0.375, 0.625, 0.375, 0.75, 0.36, 0.5674, 0.3583, 0.5116, 0.375, 0.5, 0.375, 0.5625, 0.2657, 0.7341, 0.3584, 0.7291, 0.375, 0.75, 0.25, 0.75, 0.375, 0.5, 0.25, 0.5, 0.4407, 0.375, 0.4407, 0.5, 0.3616, 0.6232, 0.3607, 0.5923, 0.375, 0.5904, 0.375, 0.625, 0.375, 0.5, 0.4407, 0.5, 0.4407, 0.5625, 0.375, 0.5625, 0.4407, 0.5, 0.4696, 0.5, 0.4696, 0.5625, 0.4407, 0.5625, 0.625, 0.5, 0.75, 0.5, 0.75, 0.5625, 0.625, 0.5625, 0.5, 0.5, 0.625, 0.5, 0.625, 0.5625, 0.5, 0.5625, 0.4696, 0.5, 0.5, 0.5, 0.5, 0.5625, 0.4696, 0.5625, 0.625, 0.8125, 0.3584, 0.7291, 0.2657, 0.7341, 0.625, 0.875, 0.4097, 0.625, 0.3972, 0.625, 0.375, 0.5904, 0.375, 0.5625, 0.375, 0.5904, 0.3972, 0.625, 0.375, 0.625, 0.375, 0.5904, 0.3607, 0.5923, 0.36, 0.5674, 0.375, 0.5625, 0.625, 0.75, 0.3616, 0.6232, 0.3584, 0.7291, 0.625, 0.8125, 0.625, 0.625, 0.3607, 0.5923, 0.3616, 0.6232, 0.625, 0.75, 0.625, 0.5, 0.36, 0.5674, 0.3607, 0.5923, 0.625, 0.625, 0.625, 0.4375, 0.3583, 0.5116, 0.36, 0.5674, 0.625, 0.5, 0.625, 0.375, 0.2665, 0.5104, 0.3583, 0.5116, 0.625, 0.4375])
me_cube.materials.append(mat_material)
me_cube.use_remesh_preserve_volume = False
me_cube.use_remesh_preserve_attributes = False
me_cube.use_mirror_vertex_groups = False
me_cube.update()

# ---- objects
ob_cube = bpy.data.objects.new('Cube', me_cube)
ob_light = bpy.data.objects.new('Light', light_light)
ob_camera = bpy.data.objects.new('Camera', cam_camera)
ob_empty = bpy.data.objects.new('Empty', None)
ob_empty_001 = bpy.data.objects.new('Empty.001', None)

# ---- transforms, parenting, visibility, modifiers, constraints
ob_cube.location = (0.0, 0.0, 0.0)
ob_cube.lock_rotations_4d = False
ob_cube.empty_display_type = 'ARROWS'
ob_cube.lineart.crease_threshold = 0.0
_m = ob_cube.modifiers.new('Mirror', 'MIRROR')
_m.use_clip = True
_m.merge_threshold = 0.0
ob_light.location = (4.076, 1.005, 5.904)
ob_light.rotation_euler = (0.6503, 0.05522, 1.866)
ob_light.lock_rotations_4d = False
ob_light.empty_display_type = 'ARROWS'
ob_light.color = (0.0, 0.0, 0.0, 0.0)
ob_light.lineart.crease_threshold = 0.0
ob_camera.location = (7.359, -6.926, 4.958)
ob_camera.rotation_euler = (1.109, 0.0, 0.8149)
ob_camera.lock_rotations_4d = False
ob_camera.empty_display_type = 'ARROWS'
ob_camera.color = (0.0, 0.0, 0.0, 0.0)
ob_camera.display_type = 'WIRE'
ob_camera.lineart.crease_threshold = 0.0
ob_empty.location = (1.124, 2.982, 0.02342)
ob_empty.rotation_euler = (1.571, 0.0, 0.0)
ob_empty.empty_display_type = 'IMAGE'
ob_empty.empty_display_size = 5.0
ob_empty.use_empty_image_alpha = True
ob_empty.color = (1.0, 1.0, 1.0, 0.2661)
ob_empty_001.location = (-3.514, 0.1029, 0.0)
ob_empty_001.rotation_euler = (1.571, 0.0, -1.571)
ob_empty_001.empty_display_type = 'IMAGE'
ob_empty_001.empty_display_size = 5.0
ob_empty_001.use_empty_image_alpha = True
ob_empty_001.color = (1.0, 1.0, 1.0, 0.3211)

# ---- collection membership
col_collection.objects.link(ob_cube)
col_collection.objects.link(ob_light)
col_collection.objects.link(ob_camera)
col_collection.objects.link(ob_empty)
col_collection.objects.link(ob_empty_001)

# ---- scene / render settings (as saved in the file)
scene.camera = ob_camera
scene.frame_start = 1; scene.frame_end = 250; scene.frame_set(1)
scene.render.engine = 'BLENDER_EEVEE_NEXT'
scene.cycles.sampling_pattern = 'TABULATED_SOBOL'
scene.cycles.use_light_tree = False
scene.view_settings.view_transform = 'Filmic'
bpy.context.view_layer.update()
